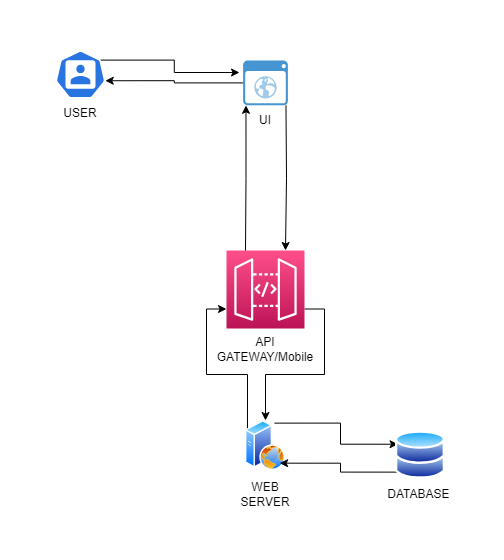

The diagram above was exported from draw.io. Its source (the exported page's mxGraphModel, read from the mxfile embedded in the PNG):
<mxGraphModel dx="1020" dy="456" grid="1" gridSize="10" guides="1" tooltips="1" connect="1" arrows="1" fold="1" page="1" pageScale="1" pageWidth="850" pageHeight="1100" math="0" shadow="0">
  <root>
    <mxCell id="0" />
    <mxCell id="1" parent="0" />
    <mxCell id="j_9xJq4o24IJXdySH-nJ-13" style="edgeStyle=orthogonalEdgeStyle;rounded=0;orthogonalLoop=1;jettySize=auto;html=1;exitX=0.9;exitY=0.2;exitDx=0;exitDy=0;exitPerimeter=0;entryX=-0.08;entryY=0.268;entryDx=0;entryDy=0;entryPerimeter=0;" edge="1" parent="1" source="j_9xJq4o24IJXdySH-nJ-2" target="j_9xJq4o24IJXdySH-nJ-14">
      <mxGeometry relative="1" as="geometry">
        <mxPoint x="240" y="90" as="targetPoint" />
      </mxGeometry>
    </mxCell>
    <mxCell id="j_9xJq4o24IJXdySH-nJ-15" style="edgeStyle=orthogonalEdgeStyle;rounded=0;orthogonalLoop=1;jettySize=auto;html=1;entryX=0.995;entryY=0.63;entryDx=0;entryDy=0;entryPerimeter=0;" edge="1" parent="1" source="j_9xJq4o24IJXdySH-nJ-14" target="j_9xJq4o24IJXdySH-nJ-2">
      <mxGeometry relative="1" as="geometry">
        <mxPoint x="80" y="230.04000000000002" as="sourcePoint" />
        <mxPoint x="217.8499999999999" y="232.2" as="targetPoint" />
      </mxGeometry>
    </mxCell>
    <mxCell id="j_9xJq4o24IJXdySH-nJ-2" value="" style="sketch=0;html=1;dashed=0;whitespace=wrap;fillColor=#2875E2;strokeColor=#ffffff;points=[[0.005,0.63,0],[0.1,0.2,0],[0.9,0.2,0],[0.5,0,0],[0.995,0.63,0],[0.72,0.99,0],[0.5,1,0],[0.28,0.99,0]];verticalLabelPosition=bottom;align=center;verticalAlign=top;shape=mxgraph.kubernetes.icon;prIcon=user" vertex="1" parent="1">
      <mxGeometry x="80" y="80" width="50" height="48" as="geometry" />
    </mxCell>
    <mxCell id="j_9xJq4o24IJXdySH-nJ-17" style="edgeStyle=orthogonalEdgeStyle;rounded=0;orthogonalLoop=1;jettySize=auto;html=1;exitX=0.75;exitY=0;exitDx=0;exitDy=0;exitPerimeter=0;" edge="1" parent="1">
      <mxGeometry relative="1" as="geometry">
        <mxPoint x="310.4807999999998" y="134.79639999999998" as="sourcePoint" />
        <mxPoint x="310" y="280" as="targetPoint" />
      </mxGeometry>
    </mxCell>
    <mxCell id="j_9xJq4o24IJXdySH-nJ-25" style="edgeStyle=orthogonalEdgeStyle;rounded=0;orthogonalLoop=1;jettySize=auto;html=1;exitX=1;exitY=0.75;exitDx=0;exitDy=0;exitPerimeter=0;entryX=0.5;entryY=0;entryDx=0;entryDy=0;" edge="1" parent="1" source="j_9xJq4o24IJXdySH-nJ-4" target="j_9xJq4o24IJXdySH-nJ-5">
      <mxGeometry relative="1" as="geometry" />
    </mxCell>
    <mxCell id="j_9xJq4o24IJXdySH-nJ-4" value="" style="sketch=0;points=[[0,0,0],[0.25,0,0],[0.5,0,0],[0.75,0,0],[1,0,0],[0,1,0],[0.25,1,0],[0.5,1,0],[0.75,1,0],[1,1,0],[0,0.25,0],[0,0.5,0],[0,0.75,0],[1,0.25,0],[1,0.5,0],[1,0.75,0]];outlineConnect=0;fontColor=#232F3E;gradientColor=#FF4F8B;gradientDirection=north;fillColor=#BC1356;strokeColor=#ffffff;dashed=0;verticalLabelPosition=bottom;verticalAlign=top;align=center;html=1;fontSize=12;fontStyle=0;aspect=fixed;shape=mxgraph.aws4.resourceIcon;resIcon=mxgraph.aws4.api_gateway;" vertex="1" parent="1">
      <mxGeometry x="251" y="280" width="78" height="78" as="geometry" />
    </mxCell>
    <mxCell id="j_9xJq4o24IJXdySH-nJ-24" style="edgeStyle=orthogonalEdgeStyle;rounded=0;orthogonalLoop=1;jettySize=auto;html=1;exitX=0;exitY=0.25;exitDx=0;exitDy=0;entryX=0;entryY=0.75;entryDx=0;entryDy=0;entryPerimeter=0;" edge="1" parent="1" source="j_9xJq4o24IJXdySH-nJ-5" target="j_9xJq4o24IJXdySH-nJ-4">
      <mxGeometry relative="1" as="geometry" />
    </mxCell>
    <mxCell id="j_9xJq4o24IJXdySH-nJ-26" style="edgeStyle=orthogonalEdgeStyle;rounded=0;orthogonalLoop=1;jettySize=auto;html=1;entryX=0;entryY=0.25;entryDx=0;entryDy=0;exitX=0.75;exitY=0;exitDx=0;exitDy=0;" edge="1" parent="1" source="j_9xJq4o24IJXdySH-nJ-5" target="j_9xJq4o24IJXdySH-nJ-6">
      <mxGeometry relative="1" as="geometry">
        <mxPoint x="310" y="460" as="sourcePoint" />
      </mxGeometry>
    </mxCell>
    <mxCell id="j_9xJq4o24IJXdySH-nJ-5" value="" style="image;aspect=fixed;perimeter=ellipsePerimeter;html=1;align=center;shadow=0;dashed=0;spacingTop=3;image=img/lib/active_directory/web_server.svg;" vertex="1" parent="1">
      <mxGeometry x="270" y="450" width="40" height="50" as="geometry" />
    </mxCell>
    <mxCell id="j_9xJq4o24IJXdySH-nJ-27" style="edgeStyle=orthogonalEdgeStyle;rounded=0;orthogonalLoop=1;jettySize=auto;html=1;exitX=0;exitY=1;exitDx=0;exitDy=0;entryX=1;entryY=1;entryDx=0;entryDy=0;" edge="1" parent="1" source="j_9xJq4o24IJXdySH-nJ-6" target="j_9xJq4o24IJXdySH-nJ-5">
      <mxGeometry relative="1" as="geometry" />
    </mxCell>
    <mxCell id="j_9xJq4o24IJXdySH-nJ-6" value="" style="image;aspect=fixed;perimeter=ellipsePerimeter;html=1;align=center;shadow=0;dashed=0;spacingTop=3;image=img/lib/active_directory/databases.svg;" vertex="1" parent="1">
      <mxGeometry x="420" y="460" width="50" height="49" as="geometry" />
    </mxCell>
    <mxCell id="j_9xJq4o24IJXdySH-nJ-7" value="DATABASE&amp;nbsp;" style="text;html=1;strokeColor=none;fillColor=none;align=center;verticalAlign=middle;whiteSpace=wrap;rounded=0;" vertex="1" parent="1">
      <mxGeometry x="415" y="509" width="60" height="30" as="geometry" />
    </mxCell>
    <mxCell id="j_9xJq4o24IJXdySH-nJ-8" value="WEB SERVER" style="text;html=1;strokeColor=none;fillColor=none;align=center;verticalAlign=middle;whiteSpace=wrap;rounded=0;" vertex="1" parent="1">
      <mxGeometry x="260" y="509" width="60" height="30" as="geometry" />
    </mxCell>
    <mxCell id="j_9xJq4o24IJXdySH-nJ-9" value="API GATEWAY/Mobile" style="text;html=1;strokeColor=none;fillColor=none;align=center;verticalAlign=middle;whiteSpace=wrap;rounded=0;" vertex="1" parent="1">
      <mxGeometry x="260" y="358" width="60" height="42" as="geometry" />
    </mxCell>
    <mxCell id="j_9xJq4o24IJXdySH-nJ-10" value="UI" style="text;html=1;strokeColor=none;fillColor=none;align=center;verticalAlign=middle;whiteSpace=wrap;rounded=0;" vertex="1" parent="1">
      <mxGeometry x="260" y="134.8" width="60" height="30" as="geometry" />
    </mxCell>
    <mxCell id="j_9xJq4o24IJXdySH-nJ-11" value="USER" style="text;html=1;strokeColor=none;fillColor=none;align=center;verticalAlign=middle;whiteSpace=wrap;rounded=0;" vertex="1" parent="1">
      <mxGeometry x="75" y="128" width="60" height="30" as="geometry" />
    </mxCell>
    <mxCell id="j_9xJq4o24IJXdySH-nJ-14" value="" style="shadow=0;dashed=0;html=1;strokeColor=none;fillColor=#4495D1;labelPosition=center;verticalLabelPosition=bottom;verticalAlign=top;align=center;outlineConnect=0;shape=mxgraph.veeam.2d.web_ui;" vertex="1" parent="1">
      <mxGeometry x="267.6" y="90" width="44.8" height="44.8" as="geometry" />
    </mxCell>
    <mxCell id="j_9xJq4o24IJXdySH-nJ-19" style="edgeStyle=orthogonalEdgeStyle;rounded=0;orthogonalLoop=1;jettySize=auto;html=1;exitX=0.75;exitY=0;exitDx=0;exitDy=0;exitPerimeter=0;" edge="1" parent="1">
      <mxGeometry relative="1" as="geometry">
        <mxPoint x="270" y="280" as="sourcePoint" />
        <mxPoint x="270.4807999999998" y="134.79639999999998" as="targetPoint" />
      </mxGeometry>
    </mxCell>
  </root>
</mxGraphModel>